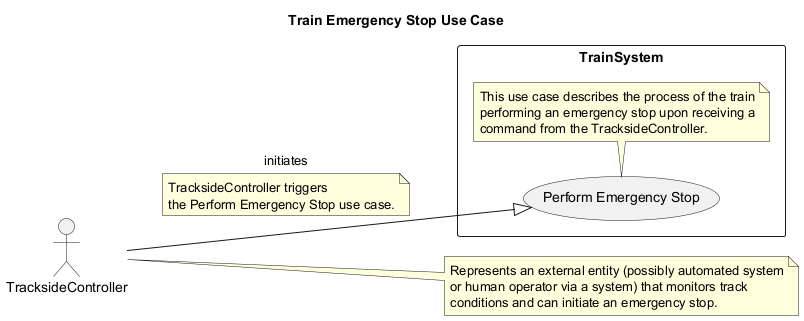

The diagram above was rendered by PlantUML. Its source (embedded in the PNG):
@startuml
left to right direction
title Train Emergency Stop Use Case

actor "TracksideController" as TC
note right of TC
  Represents an external entity (possibly automated system
  or human operator via a system) that monitors track
  conditions and can initiate an emergency stop.
end note

rectangle "TrainSystem" as System {
  usecase "Perform Emergency Stop" as UCES
  note bottom of UCES
    This use case describes the process of the train
    performing an emergency stop upon receiving a
    command from the TracksideController.
  end note
}

TC --|> UCES : initiates
note on link
  TracksideController triggers
  the Perform Emergency Stop use case.
end note

@enduml